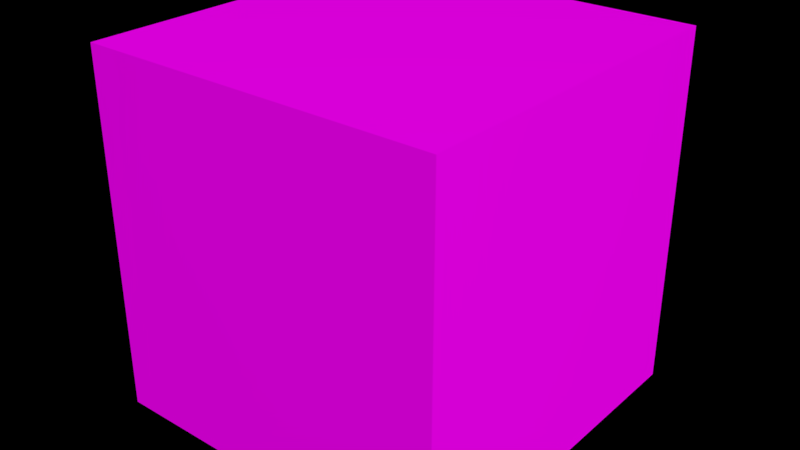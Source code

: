 # Source: Interface_Door_Ctrl_Basic.blend  (saved by Blender 2.80.75; exported with 4.5.12 LTS)
import bpy
from mathutils import Matrix  # noqa: F401  (used for matrix-valued properties, if any)

bpy.ops.wm.read_factory_settings(use_empty=True)
scene = bpy.context.scene
scene.name = 'Scene'

# ---- images (referenced by path relative to the original .blend; pixels are not part of the script)
import os
ASSET_DIR = os.environ.get("B2B_ASSET_DIR", "")  # directory of the original .blend (textures are referenced by path, not embedded)
HERE = os.path.dirname(os.path.abspath(__file__))  # packed textures are extracted next to this script under _unpacked/

def load_image(name, relpath, width, height, colorspace="sRGB"):
    """Load a texture the original file referenced (path relative to the .blend, or extracted next to this script)."""
    p = next((c for c in (os.path.join(HERE, relpath), os.path.join(ASSET_DIR, relpath)) if relpath and os.path.exists(c)), "")
    if p:
        img = bpy.data.images.load(p, check_existing=True)
        img.name = name
    else:  # same state as the original file: an image datablock whose file is absent (Cycles renders it pink)
        img = bpy.data.images.new(name, width, height)
        img.source = "FILE"
        img.filepath = "//" + (relpath or name)
    img.colorspace_settings.name = colorspace
    return img
img_steel_smooth_jpg = load_image('Steel Smooth.jpg', 'Steel Smooth.jpg', 1024, 1024, 'sRGB')
img_interface_door_ctrl_basic_jpg = load_image('Interface Door Ctrl Basic.jpg', 'Interface Door Ctrl Basic.jpg', 1024, 1024, 'sRGB')

# ---- materials (node trees are filled in below, after node groups)
mat_interface_door_ctrl_basic = bpy.data.materials.new('Interface Door Ctrl Basic')
mat_interface_door_ctrl_basic.alpha_threshold = 0.0
mat_interface_door_ctrl_basic.use_transparent_shadow = False
mat_interface_door_ctrl_basic.preview_render_type = 'CUBE'
mat_interface_door_ctrl_basic.diffuse_color = (0.0319, 0.0331, 0.02843, 1.0)
mat_interface_door_ctrl_basic.roughness = 0.5
mat_interface_door_ctrl_basic.specular_intensity = 0.0

# ---- material node trees
mat_interface_door_ctrl_basic.use_nodes = True; mat_interface_door_ctrl_basic.node_tree.nodes.clear()
_N = mat_interface_door_ctrl_basic.node_tree.nodes; _L = mat_interface_door_ctrl_basic.node_tree.links
n0 = _N.new('ShaderNodeOutputMaterial'); n0.name = 'Material Output'; n0.location = (500, 300)
n1 = _N.new('ShaderNodeBsdfPrincipled'); n1.name = 'Principled BSDF'; n1.location = (200, 300)
n1.distribution = 'GGX'
n1.subsurface_method = 'BURLEY'
n1.inputs[2].default_value = 1.0
n1.inputs[3].default_value = 1.25
n1.inputs[13].default_value = 0.0
n1.inputs[19].default_value = 0.25
n1.inputs[20].default_value = 0.1
n1.inputs[27].default_value = (0.0, 0.0, 0.0, 1.0)
n1.inputs[28].default_value = 1.0
n2 = _N.new('ShaderNodeTexCoord'); n2.name = 'Texture Coordinate'; n2.location = (-700, 300)
n3 = _N.new('ShaderNodeTexImage'); n3.name = 'Image Texture'; n3.location = (-100, -20)
n3.image = img_steel_smooth_jpg
n3.projection = 'BOX'
n4 = _N.new('ShaderNodeTexImage'); n4.name = 'Image Texture.001'; n4.location = (-100, 300)
n4.image = img_interface_door_ctrl_basic_jpg
n4.projection = 'BOX'
_L.new(n1.outputs[0], n0.inputs[0])
_L.new(n2.outputs[3], n3.inputs[0])
_L.new(n3.outputs[0], n1.inputs[5])
_L.new(n2.outputs[0], n4.inputs[0])
_L.new(n4.outputs[0], n1.inputs[0])
n0.is_active_output = True

# ---- world
world_world = bpy.data.worlds.new('World'); scene.world = world_world
world_world.color = (0.0, 0.0, 0.0)
world_world.use_sun_shadow = False
world_world.sun_shadow_jitter_overblur = 0.0
world_world.cycles.sampling_method = 'MANUAL'

# ---- meshes
me_interface_door_ctrl_basic = bpy.data.meshes.new('Interface Door Ctrl Basic')
me_interface_door_ctrl_basic.from_pydata([(-3.0, -3.0, -3.0), (-3.0, -3.0, 3.0), (-3.0, 3.0, -3.0), (-3.0, 3.0, 3.0), (3.0, -3.0, -3.0), (3.0, -3.0, 3.0), (3.0, 3.0, -3.0), (3.0, 3.0, 3.0)], [], [(0, 1, 3, 2), (2, 3, 7, 6), (6, 7, 5, 4), (4, 5, 1, 0), (2, 6, 4, 0), (7, 3, 1, 5)])
me_interface_door_ctrl_basic.materials.append(mat_interface_door_ctrl_basic)
me_interface_door_ctrl_basic.use_remesh_preserve_volume = False
me_interface_door_ctrl_basic.use_remesh_preserve_attributes = False
me_interface_door_ctrl_basic.use_mirror_vertex_groups = False
me_interface_door_ctrl_basic.update()

# ---- objects
ob_interface_door_ctrl_basic = bpy.data.objects.new('Interface Door Ctrl Basic', me_interface_door_ctrl_basic)

# ---- transforms, parenting, visibility, modifiers, constraints
ob_interface_door_ctrl_basic.location = (0.0, 0.0, 0.0)
ob_interface_door_ctrl_basic.lineart.crease_threshold = 0.0

# ---- collection membership
scene.collection.objects.link(ob_interface_door_ctrl_basic)

# ---- scene / render settings (as saved in the file)
scene.frame_start = 1; scene.frame_end = 250; scene.frame_set(2)
scene.render.engine = 'BLENDER_EEVEE_NEXT'
scene.render.image_settings.color_depth = '16'
scene.render.resolution_percentage = 50
scene.render.dither_intensity = 0.0
scene.render.film_transparent = True
scene.render.use_compositing = False
scene.render.use_sequencer = False
scene.render.use_stamp_time = False
scene.render.use_stamp_date = False
scene.render.use_stamp_frame = False
scene.render.use_stamp_camera = False
scene.render.use_stamp_scene = False
scene.render.use_stamp_filename = False
scene.render.use_stamp_render_time = False
scene.cycles.use_denoising = False
scene.cycles.samples = 128
scene.cycles.sampling_pattern = 'TABULATED_SOBOL'
scene.cycles.use_adaptive_sampling = False
scene.cycles.use_light_tree = False
scene.cycles.blur_glossy = 0.0
scene.cycles.sample_clamp_indirect = 0.0
scene.view_settings.view_transform = 'Standard'
scene.unit_settings.scale_length = 0.0254
bpy.context.view_layer.update()

# ---- added for rendering (the .blend has no active camera and no usable light): camera, sun
cam_auto = bpy.data.cameras.new('AutoCamera')
cam_auto.lens = 50.0
cam_auto.sensor_width = 36.0
cam_auto.clip_end = 1000.0
ob_auto_camera = bpy.data.objects.new('AutoCamera', cam_auto)
scene.collection.objects.link(ob_auto_camera)
ob_auto_camera.location = (9.61522, -11.5383, 7.69217)
ob_auto_camera.rotation_euler = (1.09748, -7.21219e-08, 0.694738)
scene.camera = ob_auto_camera
light_auto_sun = bpy.data.lights.new('AutoSun', 'SUN')
light_auto_sun.energy = 3.0
light_auto_sun.angle = 0.0523599
ob_auto_sun = bpy.data.objects.new('AutoSun', light_auto_sun)
scene.collection.objects.link(ob_auto_sun)
ob_auto_sun.rotation_euler = (0.872665, 0.174533, 0.523599)
bpy.context.view_layer.update()
